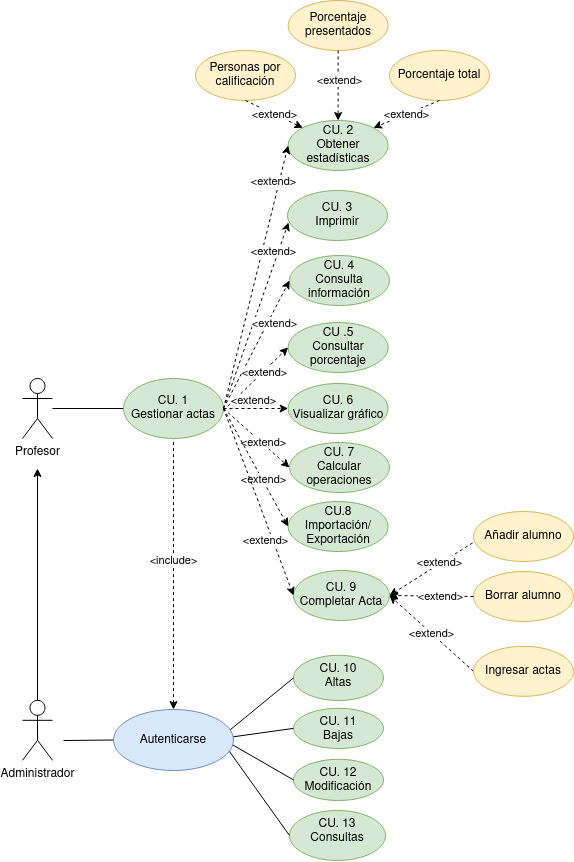

The diagram above was exported from draw.io. Its source (the exported page's mxGraphModel, read from the mxfile embedded in the PNG):
<mxGraphModel dx="1010" dy="567" grid="1" gridSize="10" guides="1" tooltips="1" connect="1" arrows="1" fold="1" page="1" pageScale="1" pageWidth="827" pageHeight="1169" math="0" shadow="0">
  <root>
    <mxCell id="0" />
    <mxCell id="1" parent="0" />
    <mxCell id="lPdPgVOPZPTFzdf6eWw6-2" value="" style="edgeStyle=orthogonalEdgeStyle;rounded=0;orthogonalLoop=1;jettySize=auto;html=1;endArrow=none;endFill=0;" edge="1" parent="1" source="cgr96UEIId0hP9-SYYG8-3" target="lPdPgVOPZPTFzdf6eWw6-1">
      <mxGeometry relative="1" as="geometry" />
    </mxCell>
    <mxCell id="cgr96UEIId0hP9-SYYG8-3" value="Profesor" style="shape=umlActor;verticalLabelPosition=bottom;verticalAlign=top;html=1;outlineConnect=0;" parent="1" vertex="1">
      <mxGeometry x="99" y="538" width="30" height="60" as="geometry" />
    </mxCell>
    <mxCell id="cgr96UEIId0hP9-SYYG8-6" value="" style="edgeStyle=orthogonalEdgeStyle;rounded=0;orthogonalLoop=1;jettySize=auto;html=1;" parent="1" source="cgr96UEIId0hP9-SYYG8-4" edge="1">
      <mxGeometry relative="1" as="geometry">
        <mxPoint x="114" y="628" as="targetPoint" />
      </mxGeometry>
    </mxCell>
    <mxCell id="cgr96UEIId0hP9-SYYG8-4" value="Administrador" style="shape=umlActor;verticalLabelPosition=bottom;verticalAlign=top;html=1;outlineConnect=0;" parent="1" vertex="1">
      <mxGeometry x="99" y="859.81" width="30" height="60" as="geometry" />
    </mxCell>
    <mxCell id="zZZXgTxn9UNxtTzHdWUM-1" value="&lt;div&gt;CU. 9&lt;/div&gt;&lt;div&gt;Completar Acta&lt;/div&gt;" style="ellipse;whiteSpace=wrap;html=1;fillColor=#d5e8d4;strokeColor=#82b366;" parent="1" vertex="1">
      <mxGeometry x="370" y="730" width="96" height="50" as="geometry" />
    </mxCell>
    <mxCell id="zZZXgTxn9UNxtTzHdWUM-2" value="Borrar alumno" style="ellipse;whiteSpace=wrap;html=1;fillColor=#fff2cc;strokeColor=#d6b656;" parent="1" vertex="1">
      <mxGeometry x="550" y="731" width="100" height="50" as="geometry" />
    </mxCell>
    <mxCell id="zZZXgTxn9UNxtTzHdWUM-23" value="&amp;lt;extend&amp;gt;" style="edgeStyle=none;rounded=0;orthogonalLoop=1;jettySize=auto;html=1;dashed=1;startArrow=none;startFill=0;endArrow=classic;endFill=1;entryX=1;entryY=0.5;entryDx=0;entryDy=0;exitX=0;exitY=0.5;exitDx=0;exitDy=0;" parent="1" source="zZZXgTxn9UNxtTzHdWUM-3" target="zZZXgTxn9UNxtTzHdWUM-1" edge="1">
      <mxGeometry relative="1" as="geometry">
        <mxPoint x="465.6300000000033" y="447.5" as="targetPoint" />
        <mxPoint x="593" y="481" as="sourcePoint" />
      </mxGeometry>
    </mxCell>
    <mxCell id="zZZXgTxn9UNxtTzHdWUM-3" value="Ingresar actas" style="ellipse;whiteSpace=wrap;html=1;fillColor=#fff2cc;strokeColor=#d6b656;" parent="1" vertex="1">
      <mxGeometry x="550" y="805.81" width="100" height="50" as="geometry" />
    </mxCell>
    <mxCell id="lPdPgVOPZPTFzdf6eWw6-17" value="" style="edgeStyle=orthogonalEdgeStyle;rounded=0;orthogonalLoop=1;jettySize=auto;html=1;endArrow=none;endFill=0;dashed=1;startArrow=classic;startFill=1;" edge="1" parent="1" source="zZZXgTxn9UNxtTzHdWUM-4" target="lPdPgVOPZPTFzdf6eWw6-1">
      <mxGeometry relative="1" as="geometry" />
    </mxCell>
    <mxCell id="lPdPgVOPZPTFzdf6eWw6-22" value="&amp;lt;include&amp;gt;" style="edgeLabel;html=1;align=center;verticalAlign=middle;resizable=0;points=[];" vertex="1" connectable="0" parent="lPdPgVOPZPTFzdf6eWw6-17">
      <mxGeometry x="-0.1501" y="2" relative="1" as="geometry">
        <mxPoint x="2" y="-34" as="offset" />
      </mxGeometry>
    </mxCell>
    <mxCell id="zZZXgTxn9UNxtTzHdWUM-6" value="&lt;div&gt;CU. 4&lt;/div&gt;&lt;div&gt;Consulta información&lt;/div&gt;" style="ellipse;whiteSpace=wrap;html=1;fillColor=#d5e8d4;strokeColor=#82b366;" parent="1" vertex="1">
      <mxGeometry x="366" y="415" width="100" height="50" as="geometry" />
    </mxCell>
    <mxCell id="zZZXgTxn9UNxtTzHdWUM-7" value="&lt;div&gt;CU. 2&lt;/div&gt;&lt;div&gt;Obtener estadísticas&lt;/div&gt;" style="ellipse;whiteSpace=wrap;html=1;fillColor=#d5e8d4;strokeColor=#82b366;" parent="1" vertex="1">
      <mxGeometry x="364.63" y="280" width="100" height="50" as="geometry" />
    </mxCell>
    <mxCell id="zZZXgTxn9UNxtTzHdWUM-8" value="Personas por calificación" style="ellipse;whiteSpace=wrap;html=1;fillColor=#fff2cc;strokeColor=#d6b656;" parent="1" vertex="1">
      <mxGeometry x="272" y="210" width="100" height="50" as="geometry" />
    </mxCell>
    <mxCell id="zZZXgTxn9UNxtTzHdWUM-9" value="Porcentaje presentados" style="ellipse;whiteSpace=wrap;html=1;fillColor=#fff2cc;strokeColor=#d6b656;" parent="1" vertex="1">
      <mxGeometry x="364.63" y="160" width="100" height="50" as="geometry" />
    </mxCell>
    <mxCell id="zZZXgTxn9UNxtTzHdWUM-10" value="Porcentaje total" style="ellipse;whiteSpace=wrap;html=1;fillColor=#fff2cc;strokeColor=#d6b656;" parent="1" vertex="1">
      <mxGeometry x="466" y="210" width="100" height="50" as="geometry" />
    </mxCell>
    <mxCell id="zZZXgTxn9UNxtTzHdWUM-11" value="&lt;div&gt;CU .5&lt;/div&gt;&lt;div&gt;Consultar porcentaje&lt;/div&gt;" style="ellipse;whiteSpace=wrap;html=1;fillColor=#d5e8d4;strokeColor=#82b366;" parent="1" vertex="1">
      <mxGeometry x="364.63" y="482" width="100" height="50" as="geometry" />
    </mxCell>
    <mxCell id="zZZXgTxn9UNxtTzHdWUM-12" value="&lt;div&gt;CU. 6 &lt;br&gt;&lt;/div&gt;&lt;div&gt;Visualizar gráfico&lt;/div&gt;" style="ellipse;whiteSpace=wrap;html=1;fillColor=#d5e8d4;strokeColor=#82b366;" parent="1" vertex="1">
      <mxGeometry x="364.63" y="543" width="100" height="50" as="geometry" />
    </mxCell>
    <mxCell id="zZZXgTxn9UNxtTzHdWUM-13" value="&lt;div&gt;CU. 7&lt;/div&gt;&lt;div&gt;Calcular operaciones&lt;/div&gt;" style="ellipse;whiteSpace=wrap;html=1;fillColor=#d5e8d4;strokeColor=#82b366;" parent="1" vertex="1">
      <mxGeometry x="366" y="602" width="100" height="50" as="geometry" />
    </mxCell>
    <mxCell id="zZZXgTxn9UNxtTzHdWUM-14" value="&lt;div&gt;CU.8&lt;/div&gt;&lt;div&gt;Importación/&lt;/div&gt;&lt;div&gt;Exportación&lt;/div&gt;" style="ellipse;whiteSpace=wrap;html=1;fillColor=#d5e8d4;strokeColor=#82b366;" parent="1" vertex="1">
      <mxGeometry x="364.63" y="661" width="100" height="50" as="geometry" />
    </mxCell>
    <mxCell id="zZZXgTxn9UNxtTzHdWUM-24" value="" style="edgeStyle=none;rounded=0;orthogonalLoop=1;jettySize=auto;html=1;dashed=1;startArrow=none;startFill=0;endArrow=classic;endFill=1;exitX=0;exitY=0.5;exitDx=0;exitDy=0;entryX=1;entryY=0.5;entryDx=0;entryDy=0;" parent="1" source="zZZXgTxn9UNxtTzHdWUM-2" target="zZZXgTxn9UNxtTzHdWUM-1" edge="1">
      <mxGeometry relative="1" as="geometry">
        <mxPoint x="526.9246624505203" y="357.38012522559484" as="sourcePoint" />
        <mxPoint x="360" y="750" as="targetPoint" />
      </mxGeometry>
    </mxCell>
    <mxCell id="pHFzg12_VomqZbDH1kPa-1" value="&amp;lt;extend&amp;gt;" style="edgeLabel;html=1;align=center;verticalAlign=middle;resizable=0;points=[];" parent="zZZXgTxn9UNxtTzHdWUM-24" vertex="1" connectable="0">
      <mxGeometry x="-0.3509" y="-2" relative="1" as="geometry">
        <mxPoint x="-6" y="2" as="offset" />
      </mxGeometry>
    </mxCell>
    <mxCell id="1rF-I418FPxQjAwmoIBI-3" value="&amp;lt;extend&amp;gt;" style="endArrow=classic;html=1;rounded=0;dashed=1;entryX=1;entryY=0;entryDx=0;entryDy=0;exitX=0.5;exitY=1;exitDx=0;exitDy=0;" parent="1" source="zZZXgTxn9UNxtTzHdWUM-10" target="zZZXgTxn9UNxtTzHdWUM-7" edge="1">
      <mxGeometry width="50" height="50" relative="1" as="geometry">
        <mxPoint x="720.63" y="465.5" as="sourcePoint" />
        <mxPoint x="770.63" y="415.5" as="targetPoint" />
      </mxGeometry>
    </mxCell>
    <mxCell id="1rF-I418FPxQjAwmoIBI-4" value="" style="endArrow=classic;html=1;rounded=0;dashed=1;exitX=0.5;exitY=1;exitDx=0;exitDy=0;entryX=0.5;entryY=0;entryDx=0;entryDy=0;" parent="1" source="zZZXgTxn9UNxtTzHdWUM-9" target="zZZXgTxn9UNxtTzHdWUM-7" edge="1">
      <mxGeometry width="50" height="50" relative="1" as="geometry">
        <mxPoint x="660.63" y="365" as="sourcePoint" />
        <mxPoint x="431" y="280" as="targetPoint" />
      </mxGeometry>
    </mxCell>
    <mxCell id="pHFzg12_VomqZbDH1kPa-16" value="&amp;lt;extend&amp;gt;" style="edgeLabel;html=1;align=center;verticalAlign=middle;resizable=0;points=[];" parent="1rF-I418FPxQjAwmoIBI-4" vertex="1" connectable="0">
      <mxGeometry x="-0.1673" y="1" relative="1" as="geometry">
        <mxPoint as="offset" />
      </mxGeometry>
    </mxCell>
    <mxCell id="1rF-I418FPxQjAwmoIBI-5" value="&amp;lt;extend&amp;gt;" style="endArrow=classic;html=1;rounded=0;dashed=1;exitX=0.5;exitY=1;exitDx=0;exitDy=0;entryX=0;entryY=0;entryDx=0;entryDy=0;" parent="1" source="zZZXgTxn9UNxtTzHdWUM-8" target="zZZXgTxn9UNxtTzHdWUM-7" edge="1">
      <mxGeometry width="50" height="50" relative="1" as="geometry">
        <mxPoint x="660.63" y="290.5" as="sourcePoint" />
        <mxPoint x="570.63" y="270" as="targetPoint" />
      </mxGeometry>
    </mxCell>
    <mxCell id="1rF-I418FPxQjAwmoIBI-16" value="&lt;div&gt;CU. 10&lt;/div&gt;&lt;div&gt;Altas&lt;/div&gt;" style="ellipse;whiteSpace=wrap;html=1;verticalAlign=top;fillColor=#d5e8d4;strokeColor=#82b366;" parent="1" vertex="1">
      <mxGeometry x="370" y="814.81" width="90" height="45.19" as="geometry" />
    </mxCell>
    <mxCell id="1rF-I418FPxQjAwmoIBI-18" value="&lt;div&gt;CU. 11&lt;/div&gt;&lt;div&gt;Bajas&lt;/div&gt;" style="ellipse;whiteSpace=wrap;html=1;verticalAlign=top;fillColor=#d5e8d4;strokeColor=#82b366;" parent="1" vertex="1">
      <mxGeometry x="370" y="867.81" width="90" height="40.19" as="geometry" />
    </mxCell>
    <mxCell id="1rF-I418FPxQjAwmoIBI-19" value="&lt;div&gt;CU. 12&lt;/div&gt;&lt;div&gt;Modificación&lt;/div&gt;" style="ellipse;whiteSpace=wrap;html=1;verticalAlign=top;fillColor=#d5e8d4;strokeColor=#82b366;" parent="1" vertex="1">
      <mxGeometry x="370" y="918.81" width="90" height="41.19" as="geometry" />
    </mxCell>
    <mxCell id="1rF-I418FPxQjAwmoIBI-20" value="&lt;div&gt;CU. 13&lt;/div&gt;&lt;div&gt;Consultas&lt;/div&gt;" style="ellipse;whiteSpace=wrap;html=1;verticalAlign=top;fillColor=#d5e8d4;strokeColor=#82b366;" parent="1" vertex="1">
      <mxGeometry x="366" y="970" width="96" height="50" as="geometry" />
    </mxCell>
    <mxCell id="1rF-I418FPxQjAwmoIBI-25" value="" style="edgeStyle=none;rounded=0;orthogonalLoop=1;jettySize=auto;html=1;startArrow=none;startFill=0;endArrow=none;endFill=0;entryX=0;entryY=0.5;entryDx=0;entryDy=0;exitX=0.959;exitY=0.668;exitDx=0;exitDy=0;exitPerimeter=0;" parent="1" target="1rF-I418FPxQjAwmoIBI-20" edge="1" source="zZZXgTxn9UNxtTzHdWUM-4">
      <mxGeometry relative="1" as="geometry">
        <mxPoint x="140" y="910" as="sourcePoint" />
        <mxPoint x="190" y="1000" as="targetPoint" />
      </mxGeometry>
    </mxCell>
    <mxCell id="pHFzg12_VomqZbDH1kPa-3" value="" style="edgeStyle=none;rounded=0;orthogonalLoop=1;jettySize=auto;html=1;startArrow=none;startFill=0;endArrow=none;endFill=0;entryX=0;entryY=0.5;entryDx=0;entryDy=0;exitX=0.989;exitY=0.575;exitDx=0;exitDy=0;exitPerimeter=0;" parent="1" target="1rF-I418FPxQjAwmoIBI-19" edge="1" source="zZZXgTxn9UNxtTzHdWUM-4">
      <mxGeometry relative="1" as="geometry">
        <mxPoint x="140" y="900" as="sourcePoint" />
        <mxPoint x="380" y="969.81" as="targetPoint" />
      </mxGeometry>
    </mxCell>
    <mxCell id="pHFzg12_VomqZbDH1kPa-4" value="" style="edgeStyle=none;rounded=0;orthogonalLoop=1;jettySize=auto;html=1;startArrow=none;startFill=0;endArrow=none;endFill=0;entryX=0;entryY=0.5;entryDx=0;entryDy=0;exitX=0.989;exitY=0.45;exitDx=0;exitDy=0;exitPerimeter=0;" parent="1" target="1rF-I418FPxQjAwmoIBI-18" edge="1" source="zZZXgTxn9UNxtTzHdWUM-4">
      <mxGeometry relative="1" as="geometry">
        <mxPoint x="310" y="910" as="sourcePoint" />
        <mxPoint x="380" y="928.8099999999997" as="targetPoint" />
      </mxGeometry>
    </mxCell>
    <mxCell id="pHFzg12_VomqZbDH1kPa-5" value="" style="edgeStyle=none;rounded=0;orthogonalLoop=1;jettySize=auto;html=1;startArrow=none;startFill=0;endArrow=none;endFill=0;entryX=0;entryY=0.5;entryDx=0;entryDy=0;exitX=0.973;exitY=0.333;exitDx=0;exitDy=0;exitPerimeter=0;" parent="1" target="1rF-I418FPxQjAwmoIBI-16" edge="1" source="zZZXgTxn9UNxtTzHdWUM-4">
      <mxGeometry relative="1" as="geometry">
        <mxPoint x="140" y="880" as="sourcePoint" />
        <mxPoint x="380" y="885.8099999999997" as="targetPoint" />
      </mxGeometry>
    </mxCell>
    <mxCell id="pHFzg12_VomqZbDH1kPa-10" value="&lt;div&gt;CU. 3&lt;/div&gt;&lt;div&gt;Imprimir&lt;/div&gt;" style="ellipse;whiteSpace=wrap;html=1;fillColor=#d5e8d4;strokeColor=#82b366;" parent="1" vertex="1">
      <mxGeometry x="364" y="350" width="100" height="50" as="geometry" />
    </mxCell>
    <mxCell id="lPdPgVOPZPTFzdf6eWw6-1" value="&lt;div&gt;CU. 1&lt;/div&gt;&lt;div&gt;Gestionar actas&lt;/div&gt;" style="ellipse;whiteSpace=wrap;html=1;fillColor=#d5e8d4;strokeColor=#82b366;" vertex="1" parent="1">
      <mxGeometry x="200" y="538" width="100" height="60" as="geometry" />
    </mxCell>
    <mxCell id="lPdPgVOPZPTFzdf6eWw6-3" value="" style="edgeStyle=none;rounded=0;orthogonalLoop=1;jettySize=auto;html=1;dashed=1;startArrow=none;startFill=0;endArrow=classic;endFill=1;exitX=1;exitY=0.5;exitDx=0;exitDy=0;entryX=0;entryY=0.5;entryDx=0;entryDy=0;" edge="1" parent="1" source="lPdPgVOPZPTFzdf6eWw6-1" target="zZZXgTxn9UNxtTzHdWUM-7">
      <mxGeometry relative="1" as="geometry">
        <mxPoint x="292" y="735" as="sourcePoint" />
        <mxPoint x="380" y="765" as="targetPoint" />
      </mxGeometry>
    </mxCell>
    <mxCell id="lPdPgVOPZPTFzdf6eWw6-4" value="&amp;lt;extend&amp;gt;" style="edgeLabel;html=1;align=center;verticalAlign=middle;resizable=0;points=[];" vertex="1" connectable="0" parent="lPdPgVOPZPTFzdf6eWw6-3">
      <mxGeometry x="-0.3509" y="-2" relative="1" as="geometry">
        <mxPoint x="27" y="-143" as="offset" />
      </mxGeometry>
    </mxCell>
    <mxCell id="lPdPgVOPZPTFzdf6eWw6-5" value="" style="edgeStyle=none;rounded=0;orthogonalLoop=1;jettySize=auto;html=1;dashed=1;startArrow=none;startFill=0;endArrow=classic;endFill=1;exitX=1;exitY=0.5;exitDx=0;exitDy=0;entryX=0.01;entryY=0.64;entryDx=0;entryDy=0;entryPerimeter=0;" edge="1" parent="1" source="lPdPgVOPZPTFzdf6eWw6-1" target="pHFzg12_VomqZbDH1kPa-10">
      <mxGeometry relative="1" as="geometry">
        <mxPoint x="310" y="578" as="sourcePoint" />
        <mxPoint x="374.6299999999969" y="315" as="targetPoint" />
      </mxGeometry>
    </mxCell>
    <mxCell id="lPdPgVOPZPTFzdf6eWw6-6" value="&amp;lt;extend&amp;gt;" style="edgeLabel;html=1;align=center;verticalAlign=middle;resizable=0;points=[];" vertex="1" connectable="0" parent="lPdPgVOPZPTFzdf6eWw6-5">
      <mxGeometry x="-0.3509" y="-2" relative="1" as="geometry">
        <mxPoint x="27" y="-98" as="offset" />
      </mxGeometry>
    </mxCell>
    <mxCell id="lPdPgVOPZPTFzdf6eWw6-7" value="" style="edgeStyle=none;rounded=0;orthogonalLoop=1;jettySize=auto;html=1;dashed=1;startArrow=none;startFill=0;endArrow=classic;endFill=1;exitX=1;exitY=0.5;exitDx=0;exitDy=0;entryX=0;entryY=0.5;entryDx=0;entryDy=0;" edge="1" parent="1" source="lPdPgVOPZPTFzdf6eWw6-1" target="zZZXgTxn9UNxtTzHdWUM-6">
      <mxGeometry relative="1" as="geometry">
        <mxPoint x="310" y="578" as="sourcePoint" />
        <mxPoint x="375" y="392" as="targetPoint" />
      </mxGeometry>
    </mxCell>
    <mxCell id="lPdPgVOPZPTFzdf6eWw6-8" value="&amp;lt;extend&amp;gt;" style="edgeLabel;html=1;align=center;verticalAlign=middle;resizable=0;points=[];" vertex="1" connectable="0" parent="lPdPgVOPZPTFzdf6eWw6-7">
      <mxGeometry x="-0.3509" y="-2" relative="1" as="geometry">
        <mxPoint x="27" y="-45" as="offset" />
      </mxGeometry>
    </mxCell>
    <mxCell id="lPdPgVOPZPTFzdf6eWw6-9" value="" style="edgeStyle=none;rounded=0;orthogonalLoop=1;jettySize=auto;html=1;dashed=1;startArrow=none;startFill=0;endArrow=classic;endFill=1;entryX=0;entryY=0.5;entryDx=0;entryDy=0;" edge="1" parent="1" target="zZZXgTxn9UNxtTzHdWUM-11">
      <mxGeometry relative="1" as="geometry">
        <mxPoint x="300" y="570" as="sourcePoint" />
        <mxPoint x="376" y="450" as="targetPoint" />
      </mxGeometry>
    </mxCell>
    <mxCell id="lPdPgVOPZPTFzdf6eWw6-10" value="&amp;lt;extend&amp;gt;" style="edgeLabel;html=1;align=center;verticalAlign=middle;resizable=0;points=[];" vertex="1" connectable="0" parent="lPdPgVOPZPTFzdf6eWw6-9">
      <mxGeometry x="-0.3509" y="-2" relative="1" as="geometry">
        <mxPoint x="18" y="-19" as="offset" />
      </mxGeometry>
    </mxCell>
    <mxCell id="lPdPgVOPZPTFzdf6eWw6-11" value="" style="edgeStyle=none;rounded=0;orthogonalLoop=1;jettySize=auto;html=1;dashed=1;startArrow=none;startFill=0;endArrow=classic;endFill=1;entryX=0;entryY=0.5;entryDx=0;entryDy=0;exitX=1;exitY=0.5;exitDx=0;exitDy=0;" edge="1" parent="1" source="lPdPgVOPZPTFzdf6eWw6-1" target="zZZXgTxn9UNxtTzHdWUM-12">
      <mxGeometry relative="1" as="geometry">
        <mxPoint x="310" y="580" as="sourcePoint" />
        <mxPoint x="374.6299999999969" y="517" as="targetPoint" />
      </mxGeometry>
    </mxCell>
    <mxCell id="lPdPgVOPZPTFzdf6eWw6-12" value="&amp;lt;extend&amp;gt;" style="edgeLabel;html=1;align=center;verticalAlign=middle;resizable=0;points=[];" vertex="1" connectable="0" parent="lPdPgVOPZPTFzdf6eWw6-11">
      <mxGeometry x="-0.3509" y="-2" relative="1" as="geometry">
        <mxPoint x="9" y="-10" as="offset" />
      </mxGeometry>
    </mxCell>
    <mxCell id="lPdPgVOPZPTFzdf6eWw6-13" value="" style="edgeStyle=none;rounded=0;orthogonalLoop=1;jettySize=auto;html=1;dashed=1;startArrow=none;startFill=0;endArrow=classic;endFill=1;entryX=0;entryY=0.5;entryDx=0;entryDy=0;exitX=1;exitY=0.5;exitDx=0;exitDy=0;" edge="1" parent="1" source="lPdPgVOPZPTFzdf6eWw6-1" target="zZZXgTxn9UNxtTzHdWUM-13">
      <mxGeometry relative="1" as="geometry">
        <mxPoint x="320" y="590" as="sourcePoint" />
        <mxPoint x="384.6299999999969" y="527" as="targetPoint" />
      </mxGeometry>
    </mxCell>
    <mxCell id="lPdPgVOPZPTFzdf6eWw6-14" value="&amp;lt;extend&amp;gt;" style="edgeLabel;html=1;align=center;verticalAlign=middle;resizable=0;points=[];" vertex="1" connectable="0" parent="lPdPgVOPZPTFzdf6eWw6-13">
      <mxGeometry x="-0.3509" y="-2" relative="1" as="geometry">
        <mxPoint x="20" y="13" as="offset" />
      </mxGeometry>
    </mxCell>
    <mxCell id="lPdPgVOPZPTFzdf6eWw6-15" value="" style="edgeStyle=none;rounded=0;orthogonalLoop=1;jettySize=auto;html=1;dashed=1;startArrow=none;startFill=0;endArrow=classic;endFill=1;entryX=0;entryY=0.5;entryDx=0;entryDy=0;exitX=1;exitY=0.5;exitDx=0;exitDy=0;" edge="1" parent="1" source="lPdPgVOPZPTFzdf6eWw6-1" target="zZZXgTxn9UNxtTzHdWUM-14">
      <mxGeometry relative="1" as="geometry">
        <mxPoint x="310" y="578" as="sourcePoint" />
        <mxPoint x="376" y="637" as="targetPoint" />
      </mxGeometry>
    </mxCell>
    <mxCell id="lPdPgVOPZPTFzdf6eWw6-16" value="&amp;lt;extend&amp;gt;" style="edgeLabel;html=1;align=center;verticalAlign=middle;resizable=0;points=[];" vertex="1" connectable="0" parent="lPdPgVOPZPTFzdf6eWw6-15">
      <mxGeometry x="-0.3509" y="-2" relative="1" as="geometry">
        <mxPoint x="21" y="32" as="offset" />
      </mxGeometry>
    </mxCell>
    <mxCell id="lPdPgVOPZPTFzdf6eWw6-18" value="" style="edgeStyle=none;rounded=0;orthogonalLoop=1;jettySize=auto;html=1;dashed=1;startArrow=none;startFill=0;endArrow=classic;endFill=1;entryX=0;entryY=0.5;entryDx=0;entryDy=0;exitX=1;exitY=0.5;exitDx=0;exitDy=0;" edge="1" parent="1" source="lPdPgVOPZPTFzdf6eWw6-1" target="zZZXgTxn9UNxtTzHdWUM-1">
      <mxGeometry relative="1" as="geometry">
        <mxPoint x="310" y="578" as="sourcePoint" />
        <mxPoint x="374.6299999999969" y="696" as="targetPoint" />
      </mxGeometry>
    </mxCell>
    <mxCell id="lPdPgVOPZPTFzdf6eWw6-19" value="&amp;lt;extend&amp;gt;" style="edgeLabel;html=1;align=center;verticalAlign=middle;resizable=0;points=[];" vertex="1" connectable="0" parent="lPdPgVOPZPTFzdf6eWw6-18">
      <mxGeometry x="-0.3509" y="-2" relative="1" as="geometry">
        <mxPoint x="21" y="70" as="offset" />
      </mxGeometry>
    </mxCell>
    <mxCell id="lPdPgVOPZPTFzdf6eWw6-20" value="" style="edgeStyle=none;rounded=0;orthogonalLoop=1;jettySize=auto;html=1;startArrow=none;startFill=0;endArrow=none;endFill=0;entryX=0;entryY=0.5;entryDx=0;entryDy=0;" edge="1" parent="1" target="zZZXgTxn9UNxtTzHdWUM-4">
      <mxGeometry relative="1" as="geometry">
        <mxPoint x="140" y="900" as="sourcePoint" />
        <mxPoint x="370.0000000000009" y="918.81" as="targetPoint" />
      </mxGeometry>
    </mxCell>
    <mxCell id="zZZXgTxn9UNxtTzHdWUM-4" value="Autenticarse" style="ellipse;whiteSpace=wrap;html=1;fillColor=#dae8fc;strokeColor=#6c8ebf;" parent="1" vertex="1">
      <mxGeometry x="190" y="869" width="120" height="61" as="geometry" />
    </mxCell>
    <mxCell id="lPdPgVOPZPTFzdf6eWw6-23" value="Añadir alumno" style="ellipse;whiteSpace=wrap;html=1;fillColor=#fff2cc;strokeColor=#d6b656;" vertex="1" parent="1">
      <mxGeometry x="550" y="671" width="100" height="50" as="geometry" />
    </mxCell>
    <mxCell id="lPdPgVOPZPTFzdf6eWw6-24" value="" style="edgeStyle=none;rounded=0;orthogonalLoop=1;jettySize=auto;html=1;dashed=1;startArrow=none;startFill=0;endArrow=classic;endFill=1;exitX=-0.008;exitY=0.627;exitDx=0;exitDy=0;entryX=1;entryY=0.5;entryDx=0;entryDy=0;exitPerimeter=0;" edge="1" parent="1" source="lPdPgVOPZPTFzdf6eWw6-23" target="zZZXgTxn9UNxtTzHdWUM-1">
      <mxGeometry relative="1" as="geometry">
        <mxPoint x="560" y="725" as="sourcePoint" />
        <mxPoint x="476" y="765" as="targetPoint" />
      </mxGeometry>
    </mxCell>
    <mxCell id="lPdPgVOPZPTFzdf6eWw6-25" value="&amp;lt;extend&amp;gt;" style="edgeLabel;html=1;align=center;verticalAlign=middle;resizable=0;points=[];" vertex="1" connectable="0" parent="lPdPgVOPZPTFzdf6eWw6-24">
      <mxGeometry x="-0.3509" y="-2" relative="1" as="geometry">
        <mxPoint x="-6" y="4" as="offset" />
      </mxGeometry>
    </mxCell>
  </root>
</mxGraphModel>